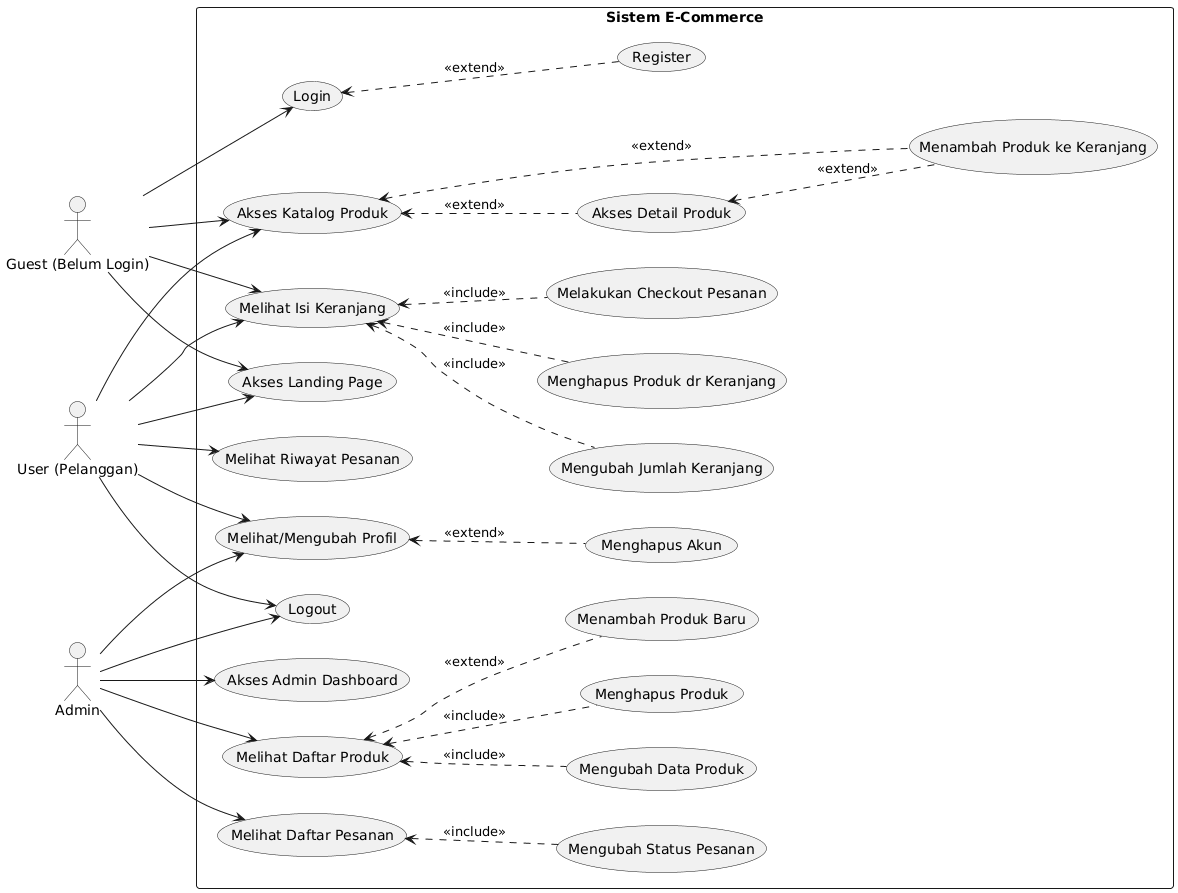

The diagram above was rendered by PlantUML. Its source (embedded in the PNG):
@startuml
left to right direction
skinparam packageStyle rectangle
skinparam backgroundColor white

actor "Guest (Belum Login)" as guest
actor "User (Pelanggan)" as user
actor "Admin" as admin

rectangle "Sistem E-Commerce" {
  ' Base Use Cases
  usecase "Akses Landing Page" as UC_Landing
  usecase "Akses Katalog Produk" as UC_Katalog
  usecase "Melihat Isi Keranjang" as UC_ViewCart
  usecase "Login" as UC_Login
  usecase "Melihat Riwayat Pesanan" as UC_History
  usecase "Melihat/Mengubah Profil" as UC_UpdateProfile
  usecase "Akses Admin Dashboard" as UC_AdminDash
  usecase "Melihat Daftar Produk" as UC_AdminListProduct
  usecase "Melihat Daftar Pesanan" as UC_AdminListOrder
  usecase "Logout" as UC_Logout

  ' Extended Use Cases
  usecase "Akses Detail Produk" as UC_Detail
  usecase "Menambah Produk ke Keranjang" as UC_AddCart
  usecase "Mengubah Jumlah Keranjang" as UC_UpdateCart
  usecase "Menghapus Produk dr Keranjang" as UC_DeleteCart
  usecase "Melakukan Checkout Pesanan" as UC_Checkout
  usecase "Register" as UC_Register
  usecase "Menghapus Akun" as UC_DeleteProfile
  usecase "Menambah Produk Baru" as UC_AdminAddProduct
  usecase "Mengubah Data Produk" as UC_AdminEditProduct
  usecase "Menghapus Produk" as UC_AdminDeleteProduct
  usecase "Mengubah Status Pesanan" as UC_AdminUpdateStatus

  ' Relationships
  UC_Katalog <.. UC_Detail : <<extend>>
  UC_Katalog <.. UC_AddCart : <<extend>>
  UC_Detail <.. UC_AddCart : <<extend>>
  
  UC_ViewCart <.. UC_UpdateCart : <<include>>
  UC_ViewCart <.. UC_DeleteCart : <<include>>
  UC_ViewCart <.. UC_Checkout : <<include>>
  
  UC_Login <.. UC_Register : <<extend>>
  
  UC_UpdateProfile <.. UC_DeleteProfile : <<extend>>
  
  UC_AdminListProduct <.. UC_AdminAddProduct : <<extend>>
  UC_AdminListProduct <.. UC_AdminEditProduct : <<include>>
  UC_AdminListProduct <.. UC_AdminDeleteProduct : <<include>>
  
  UC_AdminListOrder <.. UC_AdminUpdateStatus : <<include>>
}

' Actor to Base Use Case Mappings
guest --> UC_Landing
guest --> UC_Katalog
guest --> UC_ViewCart
guest --> UC_Login

user --> UC_Landing
user --> UC_Katalog
user --> UC_ViewCart
user --> UC_History
user --> UC_UpdateProfile
user --> UC_Logout

admin --> UC_AdminDash
admin --> UC_AdminListProduct
admin --> UC_AdminListOrder
admin --> UC_UpdateProfile
admin --> UC_Logout

@enduml